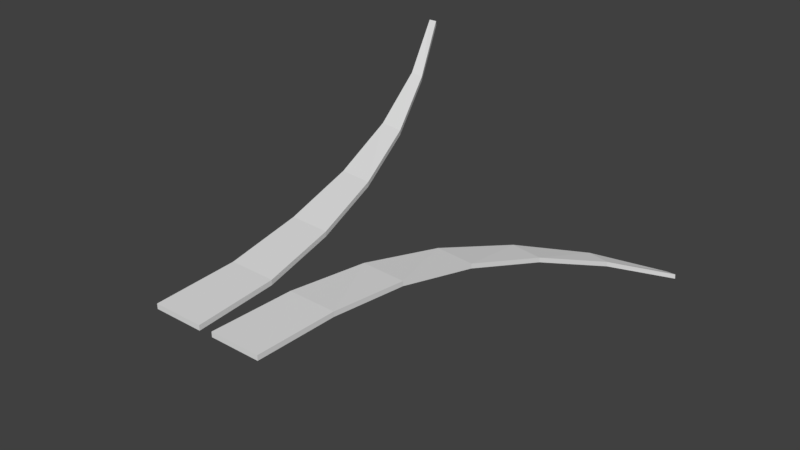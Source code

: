 # Source: GrassBunch1.blend  (saved by Blender 2.78.0; exported with 4.5.12 LTS)
import bpy
from mathutils import Matrix  # noqa: F401  (used for matrix-valued properties, if any)

bpy.ops.wm.read_factory_settings(use_empty=True)
scene = bpy.context.scene
scene.name = 'Scene'

# ---- collections
col_collection_1 = bpy.data.collections.new('Collection 1'); scene.collection.children.link(col_collection_1)

# ---- materials (node trees are filled in below, after node groups)
mat_material = bpy.data.materials.new('Material')
mat_material.alpha_threshold = 0.0
mat_material.use_transparent_shadow = False
mat_material.roughness = 0.5
mat_material.line_color = (0.0, 0.0, 0.0, 1.0)

# ---- material node trees

# ---- world
world_world = bpy.data.worlds.new('World'); scene.world = world_world
world_world.color = (0.05088, 0.05088, 0.05088)
world_world.use_sun_shadow = False
world_world.sun_shadow_jitter_overblur = 0.0
world_world.cycles.sampling_method = 'MANUAL'

# ---- meshes
me_cube_001 = bpy.data.meshes.new('Cube.001')
me_cube_001.from_pydata([(-0.00564, 0.0, -0.002), (-0.00564, 0.0, 0.002), (-0.04564, 0.0, 0.002), (-0.04564, 0.0, -0.002), (-0.1364, 0.4, 0.0719), (-0.1367, 0.4, 0.0759), (-0.1439, 0.4, 0.0759), (-0.1442, 0.4, 0.0719), (-0.01058, 0.06667, -0.001267), (-0.02427, 0.1333, 0.003346), (-0.04298, 0.2, 0.01245), (-0.06755, 0.2667, 0.02648), (-0.09918, 0.3333, 0.04614), (-0.01057, 0.06667, 0.002732), (-0.02427, 0.1333, 0.007343), (-0.04296, 0.2, 0.01644), (-0.06752, 0.2667, 0.03047), (-0.09911, 0.3333, 0.0501), (-0.04752, 0.06667, 0.003213), (-0.05608, 0.1333, 0.008481), (-0.06827, 0.2, 0.01805), (-0.08557, 0.2667, 0.0322), (-0.1099, 0.3333, 0.05151), (-0.04753, 0.06667, -0.0007856), (-0.05609, 0.1333, 0.004484), (-0.06829, 0.2, 0.01405), (-0.0856, 0.2667, 0.02822), (-0.11, 0.3333, 0.04755)], [], [(0, 1, 2, 3), (4, 7, 6, 5), (12, 4, 5, 17), (17, 5, 6, 22), (22, 6, 7, 27), (8, 0, 3, 23), (4, 12, 27, 7), (12, 11, 26, 27), (11, 10, 25, 26), (10, 9, 24, 25), (9, 8, 23, 24), (2, 18, 23, 3), (18, 19, 24, 23), (19, 20, 25, 24), (20, 21, 26, 25), (21, 22, 27, 26), (1, 13, 18, 2), (13, 14, 19, 18), (14, 15, 20, 19), (15, 16, 21, 20), (16, 17, 22, 21), (0, 8, 13, 1), (8, 9, 14, 13), (9, 10, 15, 14), (10, 11, 16, 15), (11, 12, 17, 16)])
_uv = me_cube_001.uv_layers.new(name='UVMap')
_uv.uv.foreach_set('vector', [0.0205, 0.6022, 0.09165, 0.6022, 0.09165, 0.6734, 0.0205, 0.6734, 0.0205, 0.6022, 0.09165, 0.6022, 0.09165, 0.6734, 0.0205, 0.6734, 0.0205, 0.6022, 0.09165, 0.6022, 0.09165, 0.6734, 0.0205, 0.6734, 0.0205, 0.6022, 0.09165, 0.6022, 0.09165, 0.6734, 0.0205, 0.6734, 0.0205, 0.6022, 0.09165, 0.6022, 0.09165, 0.6734, 0.0205, 0.6734, 0.0205, 0.6022, 0.09165, 0.6022, 0.09165, 0.6734, 0.0205, 0.6734, 0.0205, 0.6022, 0.09165, 0.6022, 0.09165, 0.6734, 0.0205, 0.6734, 0.0205, 0.6022, 0.09165, 0.6022, 0.09165, 0.6734, 0.0205, 0.6734, 0.0205, 0.6022, 0.09165, 0.6022, 0.09165, 0.6734, 0.0205, 0.6734, 0.0205, 0.6022, 0.09165, 0.6022, 0.09165, 0.6734, 0.0205, 0.6734, 0.0205, 0.6022, 0.09165, 0.6022, 0.09165, 0.6734, 0.0205, 0.6734, 0.0205, 0.6022, 0.09165, 0.6022, 0.09165, 0.6734, 0.0205, 0.6734, 0.0205, 0.6022, 0.09165, 0.6022, 0.09165, 0.6734, 0.0205, 0.6734, 0.0205, 0.6022, 0.09165, 0.6022, 0.09165, 0.6734, 0.0205, 0.6734, 0.0205, 0.6022, 0.09165, 0.6022, 0.09165, 0.6734, 0.0205, 0.6734, 0.0205, 0.6022, 0.09165, 0.6022, 0.09165, 0.6734, 0.0205, 0.6734, 0.0205, 0.6022, 0.09165, 0.6022, 0.09165, 0.6734, 0.0205, 0.6734, 0.0205, 0.6022, 0.09165, 0.6022, 0.09165, 0.6734, 0.0205, 0.6734, 0.0205, 0.6022, 0.09165, 0.6022, 0.09165, 0.6734, 0.0205, 0.6734, 0.0205, 0.6022, 0.09165, 0.6022, 0.09165, 0.6734, 0.0205, 0.6734, 0.0205, 0.6022, 0.09165, 0.6022, 0.09165, 0.6734, 0.0205, 0.6734, 0.0205, 0.6022, 0.09165, 0.6022, 0.09165, 0.6734, 0.0205, 0.6734, 0.0205, 0.6022, 0.09165, 0.6022, 0.09165, 0.6734, 0.0205, 0.6734, 0.0205, 0.6022, 0.09165, 0.6022, 0.09165, 0.6734, 0.0205, 0.6734, 0.0205, 0.6022, 0.09165, 0.6022, 0.09165, 0.6734, 0.0205, 0.6734, 0.0205, 0.6022, 0.09165, 0.6022, 0.09165, 0.6734, 0.0205, 0.6734])
me_cube_001.materials.append(mat_material)
me_cube_001.use_remesh_preserve_volume = False
me_cube_001.use_remesh_preserve_attributes = False
me_cube_001.use_mirror_vertex_groups = False
me_cube_001.update()
me_cube = bpy.data.meshes.new('Cube')
me_cube.from_pydata([(0.02, 0.0, -0.002), (0.02, 0.0, 0.002), (-0.02, 0.0, 0.002), (-0.02, 0.0, -0.002), (0.0944, 0.4, -0.09551), (0.09411, 0.4, -0.09151), (0.08688, 0.4, -0.09151), (0.08659, 0.4, -0.09551), (0.01911, 0.06667, -0.003846), (0.02054, 0.1333, -0.01074), (0.02871, 0.2, -0.02299), (0.04369, 0.2667, -0.04103), (0.06549, 0.3333, -0.06538), (0.01911, 0.06667, 0.0001555), (0.02053, 0.1333, -0.006735), (0.02871, 0.2, -0.01898), (0.04368, 0.2667, -0.03701), (0.06548, 0.3333, -0.06135), (-0.01911, 0.06667, 0.0007376), (-0.01444, 0.1333, -0.005292), (-0.001546, 0.2, -0.01673), (0.01963, 0.2667, -0.03427), (0.0491, 0.3333, -0.05882), (-0.01911, 0.06667, -0.003264), (-0.01444, 0.1333, -0.009296), (-0.001544, 0.2, -0.02074), (0.01963, 0.2667, -0.03829), (0.0491, 0.3333, -0.06286)], [], [(0, 1, 2, 3), (4, 7, 6, 5), (12, 4, 5, 17), (17, 5, 6, 22), (22, 6, 7, 27), (8, 0, 3, 23), (4, 12, 27, 7), (12, 11, 26, 27), (11, 10, 25, 26), (10, 9, 24, 25), (9, 8, 23, 24), (2, 18, 23, 3), (18, 19, 24, 23), (19, 20, 25, 24), (20, 21, 26, 25), (21, 22, 27, 26), (1, 13, 18, 2), (13, 14, 19, 18), (14, 15, 20, 19), (15, 16, 21, 20), (16, 17, 22, 21), (0, 8, 13, 1), (8, 9, 14, 13), (9, 10, 15, 14), (10, 11, 16, 15), (11, 12, 17, 16)])
_uv = me_cube.uv_layers.new(name='UVMap')
_uv.uv.foreach_set('vector', [0.0205, 0.6022, 0.09165, 0.6022, 0.09165, 0.6734, 0.0205, 0.6734, 0.0205, 0.6022, 0.09165, 0.6022, 0.09165, 0.6734, 0.0205, 0.6734, 0.0205, 0.6022, 0.09165, 0.6022, 0.09165, 0.6734, 0.0205, 0.6734, 0.0205, 0.6022, 0.09165, 0.6022, 0.09165, 0.6734, 0.0205, 0.6734, 0.0205, 0.6022, 0.09165, 0.6022, 0.09165, 0.6734, 0.0205, 0.6734, 0.0205, 0.6022, 0.09165, 0.6022, 0.09165, 0.6734, 0.0205, 0.6734, 0.0205, 0.6022, 0.09165, 0.6022, 0.09165, 0.6734, 0.0205, 0.6734, 0.0205, 0.6022, 0.09165, 0.6022, 0.09165, 0.6734, 0.0205, 0.6734, 0.0205, 0.6022, 0.09165, 0.6022, 0.09165, 0.6734, 0.0205, 0.6734, 0.0205, 0.6022, 0.09165, 0.6022, 0.09165, 0.6734, 0.0205, 0.6734, 0.0205, 0.6022, 0.09165, 0.6022, 0.09165, 0.6734, 0.0205, 0.6734, 0.0205, 0.6022, 0.09165, 0.6022, 0.09165, 0.6734, 0.0205, 0.6734, 0.0205, 0.6022, 0.09165, 0.6022, 0.09165, 0.6734, 0.0205, 0.6734, 0.0205, 0.6022, 0.09165, 0.6022, 0.09165, 0.6734, 0.0205, 0.6734, 0.0205, 0.6022, 0.09165, 0.6022, 0.09165, 0.6734, 0.0205, 0.6734, 0.0205, 0.6022, 0.09165, 0.6022, 0.09165, 0.6734, 0.0205, 0.6734, 0.0205, 0.6022, 0.09165, 0.6022, 0.09165, 0.6734, 0.0205, 0.6734, 0.0205, 0.6022, 0.09165, 0.6022, 0.09165, 0.6734, 0.0205, 0.6734, 0.0205, 0.6022, 0.09165, 0.6022, 0.09165, 0.6734, 0.0205, 0.6734, 0.0205, 0.6022, 0.09165, 0.6022, 0.09165, 0.6734, 0.0205, 0.6734, 0.0205, 0.6022, 0.09165, 0.6022, 0.09165, 0.6734, 0.0205, 0.6734, 0.0205, 0.6022, 0.09165, 0.6022, 0.09165, 0.6734, 0.0205, 0.6734, 0.0205, 0.6022, 0.09165, 0.6022, 0.09165, 0.6734, 0.0205, 0.6734, 0.0205, 0.6022, 0.09165, 0.6022, 0.09165, 0.6734, 0.0205, 0.6734, 0.0205, 0.6022, 0.09165, 0.6022, 0.09165, 0.6734, 0.0205, 0.6734, 0.0205, 0.6022, 0.09165, 0.6022, 0.09165, 0.6734, 0.0205, 0.6734])
me_cube.materials.append(mat_material)
me_cube.use_remesh_preserve_volume = False
me_cube.use_remesh_preserve_attributes = False
me_cube.use_mirror_vertex_groups = False
me_cube.update()

# ---- objects
ob_cube_001 = bpy.data.objects.new('Cube.001', me_cube_001)
ob_cube = bpy.data.objects.new('Cube', me_cube)

# ---- transforms, parenting, visibility, modifiers, constraints
ob_cube_001.location = (-0.02564, 0.0, 0.0)
ob_cube_001.lock_rotations_4d = False
ob_cube_001.empty_display_type = 'ARROWS'
ob_cube_001.lineart.crease_threshold = 0.0
ob_cube.location = (0.0, 0.0, 0.0)
ob_cube.lock_rotations_4d = False
ob_cube.empty_display_type = 'ARROWS'
ob_cube.lineart.crease_threshold = 0.0

# ---- collection membership
col_collection_1.objects.link(ob_cube_001)
col_collection_1.objects.link(ob_cube)

# ---- scene / render settings (as saved in the file)
scene.frame_start = 1; scene.frame_end = 250; scene.frame_set(1)
scene.render.engine = 'BLENDER_EEVEE_NEXT'
scene.render.resolution_percentage = 50
scene.render.dither_intensity = 0.0
scene.cycles.use_denoising = False
scene.cycles.samples = 128
scene.cycles.sampling_pattern = 'TABULATED_SOBOL'
scene.cycles.light_sampling_threshold = 0.0
scene.cycles.use_adaptive_sampling = False
scene.cycles.use_light_tree = False
scene.cycles.blur_glossy = 0.0
scene.cycles.sample_clamp_indirect = 0.0
scene.view_settings.view_transform = 'Standard'
bpy.context.view_layer.update()

# ---- added for rendering (the .blend has no active camera and no usable light): camera, sun
cam_auto = bpy.data.cameras.new('AutoCamera')
cam_auto.lens = 50.0
cam_auto.sensor_width = 36.0
cam_auto.clip_end = 1000.0
ob_auto_camera = bpy.data.objects.new('AutoCamera', cam_auto)
scene.collection.objects.link(ob_auto_camera)
ob_auto_camera.location = (0.433337, -0.365252, 0.367031)
ob_auto_camera.rotation_euler = (1.09748, -7.21219e-08, 0.694738)
scene.camera = ob_auto_camera
light_auto_sun = bpy.data.lights.new('AutoSun', 'SUN')
light_auto_sun.energy = 3.0
light_auto_sun.angle = 0.0523599
ob_auto_sun = bpy.data.objects.new('AutoSun', light_auto_sun)
scene.collection.objects.link(ob_auto_sun)
ob_auto_sun.rotation_euler = (0.872665, 0.174533, 0.523599)
bpy.context.view_layer.update()
